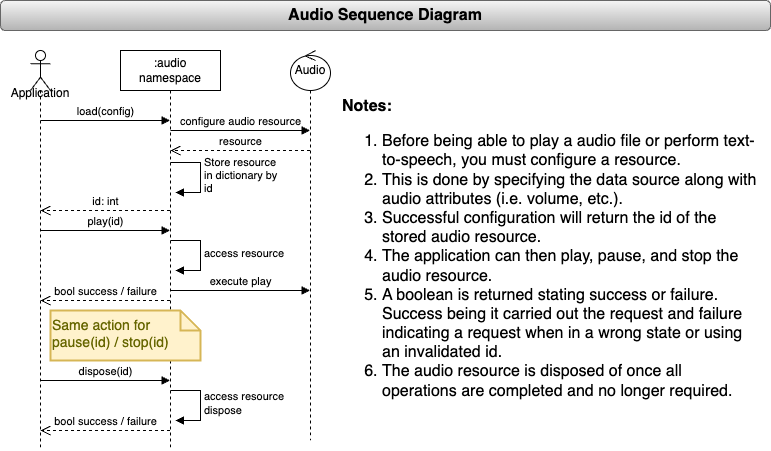

The diagram above was exported from draw.io. Its source (the exported page's mxGraphModel, read from the mxfile embedded in the PNG):
<mxGraphModel dx="1054" dy="805" grid="1" gridSize="10" guides="1" tooltips="1" connect="1" arrows="1" fold="1" page="1" pageScale="1" pageWidth="850" pageHeight="1100" background="#ffffff" math="0" shadow="0">
  <root>
    <mxCell id="0" />
    <mxCell id="1" parent="0" />
    <mxCell id="XmRVTYqMqEUConkWLg_G-1" value="Audio Sequence Diagram" style="rounded=1;whiteSpace=wrap;html=1;fillColor=#f5f5f5;gradientColor=#b3b3b3;strokeColor=#666666;fontStyle=1;fontSize=16;" parent="1" vertex="1">
      <mxGeometry width="770" height="30" as="geometry" />
    </mxCell>
    <mxCell id="XmRVTYqMqEUConkWLg_G-2" value="&lt;br&gt;&lt;br&gt;Application" style="shape=umlLifeline;perimeter=lifelinePerimeter;whiteSpace=wrap;html=1;container=1;dropTarget=0;collapsible=0;recursiveResize=0;outlineConnect=0;portConstraint=eastwest;newEdgeStyle={&quot;curved&quot;:0,&quot;rounded&quot;:0};participant=umlActor;verticalAlign=top;" parent="1" vertex="1">
      <mxGeometry x="30" y="50" width="20" height="400" as="geometry" />
    </mxCell>
    <mxCell id="XmRVTYqMqEUConkWLg_G-3" value=":audio namespace" style="shape=umlLifeline;perimeter=lifelinePerimeter;whiteSpace=wrap;html=1;container=1;dropTarget=0;collapsible=0;recursiveResize=0;outlineConnect=0;portConstraint=eastwest;newEdgeStyle={&quot;curved&quot;:0,&quot;rounded&quot;:0};" parent="1" vertex="1">
      <mxGeometry x="120" y="50" width="100" height="400" as="geometry" />
    </mxCell>
    <mxCell id="XmRVTYqMqEUConkWLg_G-9" value="Store resource&lt;br&gt;in dictionary by&lt;div&gt;id&lt;/div&gt;" style="html=1;align=left;spacingLeft=2;endArrow=block;rounded=0;edgeStyle=orthogonalEdgeStyle;curved=0;rounded=0;" parent="XmRVTYqMqEUConkWLg_G-3" edge="1">
      <mxGeometry relative="1" as="geometry">
        <mxPoint x="50" y="112" as="sourcePoint" />
        <Array as="points">
          <mxPoint x="80" y="142" />
        </Array>
        <mxPoint x="55" y="142" as="targetPoint" />
      </mxGeometry>
    </mxCell>
    <mxCell id="XmRVTYqMqEUConkWLg_G-13" value="access resource" style="html=1;align=left;spacingLeft=2;endArrow=block;rounded=0;edgeStyle=orthogonalEdgeStyle;curved=0;rounded=0;" parent="XmRVTYqMqEUConkWLg_G-3" edge="1">
      <mxGeometry relative="1" as="geometry">
        <mxPoint x="50" y="190" as="sourcePoint" />
        <Array as="points">
          <mxPoint x="80" y="220" />
        </Array>
        <mxPoint x="55" y="220" as="targetPoint" />
      </mxGeometry>
    </mxCell>
    <mxCell id="XmRVTYqMqEUConkWLg_G-4" value="Audio" style="shape=umlLifeline;perimeter=lifelinePerimeter;whiteSpace=wrap;html=1;container=1;dropTarget=0;collapsible=0;recursiveResize=0;outlineConnect=0;portConstraint=eastwest;newEdgeStyle={&quot;curved&quot;:0,&quot;rounded&quot;:0};participant=umlControl;" parent="1" vertex="1">
      <mxGeometry x="290" y="50" width="40" height="390" as="geometry" />
    </mxCell>
    <mxCell id="XmRVTYqMqEUConkWLg_G-5" value="load(config)" style="html=1;verticalAlign=bottom;endArrow=block;curved=0;rounded=0;" parent="1" target="XmRVTYqMqEUConkWLg_G-3" edge="1">
      <mxGeometry width="80" relative="1" as="geometry">
        <mxPoint x="40" y="120" as="sourcePoint" />
        <mxPoint x="120" y="120" as="targetPoint" />
      </mxGeometry>
    </mxCell>
    <mxCell id="XmRVTYqMqEUConkWLg_G-6" value="configure audio resource" style="html=1;verticalAlign=bottom;endArrow=block;curved=0;rounded=0;" parent="1" target="XmRVTYqMqEUConkWLg_G-4" edge="1">
      <mxGeometry width="80" relative="1" as="geometry">
        <mxPoint x="170" y="130" as="sourcePoint" />
        <mxPoint x="250" y="130" as="targetPoint" />
      </mxGeometry>
    </mxCell>
    <mxCell id="XmRVTYqMqEUConkWLg_G-7" value="resource" style="html=1;verticalAlign=bottom;endArrow=open;dashed=1;endSize=8;curved=0;rounded=0;" parent="1" source="XmRVTYqMqEUConkWLg_G-4" edge="1">
      <mxGeometry relative="1" as="geometry">
        <mxPoint x="250" y="150" as="sourcePoint" />
        <mxPoint x="170" y="150" as="targetPoint" />
      </mxGeometry>
    </mxCell>
    <mxCell id="XmRVTYqMqEUConkWLg_G-10" value="id: int" style="html=1;verticalAlign=bottom;endArrow=open;dashed=1;endSize=8;curved=0;rounded=0;" parent="1" source="XmRVTYqMqEUConkWLg_G-3" edge="1">
      <mxGeometry relative="1" as="geometry">
        <mxPoint x="120" y="210" as="sourcePoint" />
        <mxPoint x="40" y="210" as="targetPoint" />
      </mxGeometry>
    </mxCell>
    <mxCell id="XmRVTYqMqEUConkWLg_G-11" value="play(id)" style="html=1;verticalAlign=bottom;endArrow=block;curved=0;rounded=0;" parent="1" target="XmRVTYqMqEUConkWLg_G-3" edge="1">
      <mxGeometry width="80" relative="1" as="geometry">
        <mxPoint x="40" y="230" as="sourcePoint" />
        <mxPoint x="120" y="230" as="targetPoint" />
      </mxGeometry>
    </mxCell>
    <mxCell id="XmRVTYqMqEUConkWLg_G-14" value="execute play" style="html=1;verticalAlign=bottom;endArrow=block;curved=0;rounded=0;" parent="1" target="XmRVTYqMqEUConkWLg_G-4" edge="1">
      <mxGeometry width="80" relative="1" as="geometry">
        <mxPoint x="170" y="290" as="sourcePoint" />
        <mxPoint x="250" y="290" as="targetPoint" />
      </mxGeometry>
    </mxCell>
    <mxCell id="XmRVTYqMqEUConkWLg_G-15" value="bool success / failure" style="html=1;verticalAlign=bottom;endArrow=open;dashed=1;endSize=8;curved=0;rounded=0;" parent="1" source="XmRVTYqMqEUConkWLg_G-3" edge="1">
      <mxGeometry relative="1" as="geometry">
        <mxPoint x="120" y="300" as="sourcePoint" />
        <mxPoint x="40" y="300" as="targetPoint" />
      </mxGeometry>
    </mxCell>
    <mxCell id="XmRVTYqMqEUConkWLg_G-16" value="Same action for pause(id) / stop(id)" style="shape=note;strokeWidth=2;fontSize=14;size=20;whiteSpace=wrap;html=1;fillColor=#fff2cc;strokeColor=#d6b656;fontColor=#666600;align=left;verticalAlign=top;" parent="1" vertex="1">
      <mxGeometry x="50" y="310" width="150" height="50" as="geometry" />
    </mxCell>
    <mxCell id="XmRVTYqMqEUConkWLg_G-17" value="dispose(id)" style="html=1;verticalAlign=bottom;endArrow=block;curved=0;rounded=0;" parent="1" target="XmRVTYqMqEUConkWLg_G-3" edge="1">
      <mxGeometry width="80" relative="1" as="geometry">
        <mxPoint x="40" y="380" as="sourcePoint" />
        <mxPoint x="120" y="380" as="targetPoint" />
      </mxGeometry>
    </mxCell>
    <mxCell id="XmRVTYqMqEUConkWLg_G-19" value="access resource&lt;br&gt;dispose" style="html=1;align=left;spacingLeft=2;endArrow=block;rounded=0;edgeStyle=orthogonalEdgeStyle;curved=0;rounded=0;" parent="1" edge="1">
      <mxGeometry relative="1" as="geometry">
        <mxPoint x="170" y="390" as="sourcePoint" />
        <Array as="points">
          <mxPoint x="200" y="420" />
        </Array>
        <mxPoint x="175" y="420" as="targetPoint" />
      </mxGeometry>
    </mxCell>
    <mxCell id="XmRVTYqMqEUConkWLg_G-20" value="bool success / failure" style="html=1;verticalAlign=bottom;endArrow=open;dashed=1;endSize=8;curved=0;rounded=0;" parent="1" source="XmRVTYqMqEUConkWLg_G-3" edge="1">
      <mxGeometry relative="1" as="geometry">
        <mxPoint x="120" y="430" as="sourcePoint" />
        <mxPoint x="40" y="430" as="targetPoint" />
      </mxGeometry>
    </mxCell>
    <mxCell id="XmRVTYqMqEUConkWLg_G-21" value="&lt;h1 style=&quot;margin-top: 0px; font-size: 16px;&quot;&gt;Notes:&lt;/h1&gt;&lt;p style=&quot;font-size: 16px;&quot;&gt;&lt;/p&gt;&lt;ol style=&quot;font-size: 16px;&quot;&gt;&lt;li style=&quot;font-size: 16px;&quot;&gt;Before being able to play a audio file or perform text-to-speech, you must configure a resource.&lt;/li&gt;&lt;li style=&quot;font-size: 16px;&quot;&gt;This is done by specifying the data source along with audio attributes (i.e. volume, etc.).&lt;/li&gt;&lt;li style=&quot;font-size: 16px;&quot;&gt;Successful configuration will return the id of the stored audio resource.&amp;nbsp;&lt;/li&gt;&lt;li style=&quot;font-size: 16px;&quot;&gt;The application can then play, pause, and stop the audio resource.&amp;nbsp;&lt;/li&gt;&lt;li style=&quot;font-size: 16px;&quot;&gt;A boolean is returned stating success or failure. Success being it carried out the request and failure indicating a request when in a wrong state or using an invalidated id.&lt;/li&gt;&lt;li style=&quot;font-size: 16px;&quot;&gt;The audio resource is disposed of once all operations are completed and no longer required.&lt;/li&gt;&lt;/ol&gt;&lt;p style=&quot;font-size: 16px;&quot;&gt;&lt;/p&gt;" style="text;html=1;whiteSpace=wrap;overflow=hidden;rounded=0;fontSize=16;" parent="1" vertex="1">
      <mxGeometry x="340" y="90" width="420" height="320" as="geometry" />
    </mxCell>
  </root>
</mxGraphModel>